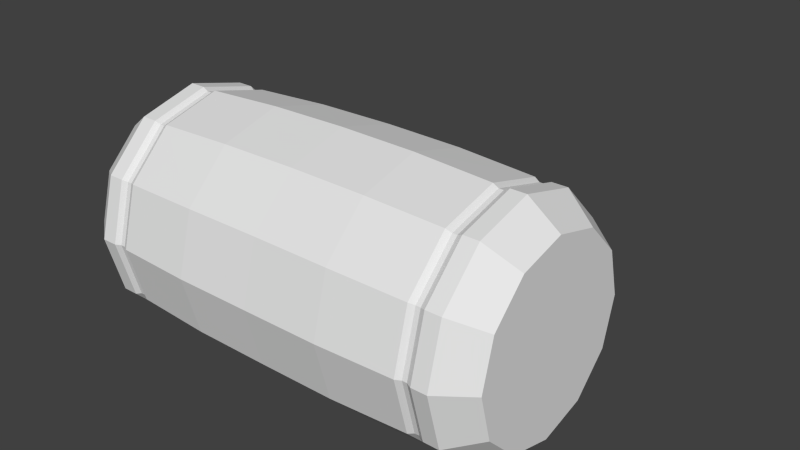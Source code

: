 # Source: Model_Source.blend  (saved by Blender 2.75.0; exported with 4.5.12 LTS)
import bpy
from mathutils import Matrix  # noqa: F401  (used for matrix-valued properties, if any)

bpy.ops.wm.read_factory_settings(use_empty=True)
scene = bpy.context.scene
scene.name = 'Scene'

# ---- collections
col_collection_1 = bpy.data.collections.new('Collection 1'); scene.collection.children.link(col_collection_1)
col_collection_2 = bpy.data.collections.new('Collection 2'); scene.collection.children.link(col_collection_2)
col_collection_2.hide_render = True
col_collection_2.hide_viewport = True

# ---- world
world_world = bpy.data.worlds.new('World'); scene.world = world_world
world_world.color = (0.05088, 0.05088, 0.05088)
world_world.use_sun_shadow = False
world_world.sun_shadow_jitter_overblur = 0.0
world_world.cycles.sampling_method = 'MANUAL'
world_world.cycles.sample_map_resolution = 256

# ---- meshes
me_cylinder_001 = bpy.data.meshes.new('Cylinder.001')
me_cylinder_001.from_pydata([(1.0, 0.75, 0.75), (1.0, 0.6495, 0.375), (1.0, 0.375, 0.1005), (1.0, -3.278e-08, 1.202e-07), (1.0, -0.375, 0.1005), (1.0, -0.6495, 0.375), (1.0, -0.75, 0.75), (1.0, -0.6495, 1.125), (1.0, -0.375, 1.4), (1.0, -3.487e-07, 1.5), (1.0, 0.375, 1.4), (1.0, 0.6495, 1.125), (1.1, 0.75, 0.75), (1.1, 0.6495, 0.375), (1.1, 0.375, 0.1005), (1.1, -3.278e-08, 1.278e-07), (1.1, -0.375, 0.1005), (1.1, -0.6495, 0.375), (1.1, -0.75, 0.75), (1.1, -0.6495, 1.125), (1.1, -0.375, 1.4), (1.1, -3.487e-07, 1.5), (1.1, 0.375, 1.4), (1.1, 0.6495, 1.125), (1.2, 0.75, 0.75), (1.2, 0.6495, 0.375), (1.2, 0.375, 0.1005), (1.2, -3.278e-08, 1.429e-07), (1.2, -0.375, 0.1005), (1.2, -0.6495, 0.375), (1.2, -0.75, 0.75), (1.2, -0.6495, 1.125), (1.2, -0.375, 1.4), (1.2, -3.487e-07, 1.5), (1.2, 0.375, 1.4), (1.2, 0.6495, 1.125), (1.035, 0.7313, 0.75), (1.035, 0.6333, 0.3844), (1.035, 0.3656, 0.1167), (1.035, -3.131e-08, 0.01875), (1.035, -0.3656, 0.1167), (1.035, -0.6333, 0.3844), (1.035, -0.7313, 0.75), (1.035, -0.6333, 1.116), (1.035, -0.3656, 1.383), (1.035, -3.4e-07, 1.481), (1.035, 0.3656, 1.383), (1.035, 0.6333, 1.116), (1.065, 0.7313, 0.75), (1.065, 0.6333, 0.3844), (1.065, 0.3656, 0.1167), (1.065, -3.131e-08, 0.01875), (1.065, -0.3656, 0.1167), (1.065, -0.6333, 0.3844), (1.065, -0.7313, 0.75), (1.065, -0.6333, 1.116), (1.065, -0.3656, 1.383), (1.065, -3.4e-07, 1.481), (1.065, 0.3656, 1.383), (1.065, 0.6333, 1.116), (1.4, 0.6, 0.75), (1.4, 0.5196, 0.45), (1.4, 0.3, 0.2304), (1.4, -4.709e-08, 0.15), (1.4, -0.3, 0.2304), (1.4, -0.5196, 0.45), (1.4, -0.6, 0.75), (1.4, -0.5196, 1.05), (1.4, -0.3, 1.27), (1.4, -2.998e-07, 1.35), (1.4, 0.3, 1.27), (1.4, 0.5196, 1.05), (0.5, 0.7602, 0.75), (0.5, 0.6584, 0.3699), (0.5, 0.3801, 0.09164), (0.5, 0.00633, -0.02758), (0.5, -0.3816, 0.07637), (0.5, -0.6656, 0.3604), (0.5, -0.7696, 0.7483), (0.5, -0.6656, 1.136), (0.5, -0.3816, 1.42), (0.5, 0.00633, 1.524), (0.5, 0.3943, 1.42), (0.5, 0.6584, 1.13), (-1.127, 1.763, 0.7606), (-5.662e-08, 0.75, 0.75), (-1.0, 0.75, 0.75), (-2.831e-08, 0.6495, 0.375), (-1.0, 0.6495, 0.375), (-7.586e-09, 0.375, 0.1005), (-1.0, 0.375, 0.1005), (2.587e-09, 0.01249, -0.03426), (-1.0, -3.278e-08, -3.079e-08), (-5.312e-09, -0.378, 0.07036), (-1.0, -0.375, 0.1005), (-2.689e-08, -0.6638, 0.3562), (-1.0, -0.6495, 0.375), (-5.637e-08, -0.7684, 0.7467), (-1.0, -0.75, 0.75), (-8.585e-08, -0.6638, 1.137), (-1.0, -0.6495, 1.125), (-1.074e-07, -0.378, 1.423), (-1.0, -0.375, 1.4), (-1.153e-07, 0.01249, 1.528), (-1.0, -3.487e-07, 1.5), (-1.074e-07, 0.4029, 1.423), (-1.0, 0.375, 1.4), (-8.494e-08, 0.6495, 1.125), (-1.0, 0.6495, 1.125), (-1.1, 0.75, 0.75), (-1.1, 0.6495, 0.375), (-1.1, 0.375, 0.1005), (-1.1, -3.278e-08, -3.834e-08), (-1.1, -0.375, 0.1005), (-1.1, -0.6495, 0.375), (-1.1, -0.75, 0.75), (-1.1, -0.6495, 1.125), (-1.1, -0.375, 1.4), (-1.1, -3.487e-07, 1.5), (-1.1, 0.375, 1.4), (-1.1, 0.6495, 1.125), (-1.2, 0.75, 0.75), (-1.2, 0.6495, 0.375), (-1.2, 0.375, 0.1005), (-1.2, -3.278e-08, -3.834e-08), (-1.2, -0.375, 0.1005), (-1.2, -0.6495, 0.375), (-1.2, -0.75, 0.75), (-1.2, -0.6495, 1.125), (-1.2, -0.375, 1.4), (-1.2, -3.487e-07, 1.5), (-1.2, 0.375, 1.4), (-1.2, 0.6495, 1.125), (-1.035, 0.7313, 0.75), (-1.035, 0.6333, 0.3844), (-1.035, 0.3656, 0.1167), (-1.035, -3.131e-08, 0.01875), (-1.035, -0.3656, 0.1167), (-1.035, -0.6333, 0.3844), (-1.035, -0.7313, 0.75), (-1.035, -0.6333, 1.116), (-1.035, -0.3656, 1.383), (-1.035, -3.4e-07, 1.481), (-1.035, 0.3656, 1.383), (-1.035, 0.6333, 1.116), (-1.065, 0.7313, 0.75), (-1.065, 0.6333, 0.3844), (-1.065, 0.3656, 0.1167), (-1.065, -3.131e-08, 0.01875), (-1.065, -0.3656, 0.1167), (-1.065, -0.6333, 0.3844), (-1.065, -0.7313, 0.75), (-1.065, -0.6333, 1.116), (-1.065, -0.3656, 1.383), (-1.065, -3.4e-07, 1.481), (-1.065, 0.3656, 1.383), (-1.065, 0.6333, 1.116), (-1.4, 0.6, 0.75), (-1.4, 0.5196, 0.45), (-1.4, 0.3, 0.2304), (-1.4, -4.709e-08, 0.15), (-1.4, -0.3, 0.2304), (-1.4, -0.5196, 0.45), (-1.4, -0.6, 0.75), (-1.4, -0.5196, 1.05), (-1.4, -0.3, 1.27), (-1.4, -2.998e-07, 1.35), (-1.4, 0.3, 1.27), (-1.4, 0.5196, 1.05), (-0.5, 0.7602, 0.75), (-0.5, 0.6584, 0.3699), (-0.5, 0.3801, 0.09164), (-0.5, 0.00633, -0.02758), (-0.5, -0.3816, 0.07637), (-0.5, -0.6656, 0.3604), (-0.5, -0.7696, 0.7483), (-0.5, -0.6656, 1.136), (-0.5, -0.3816, 1.42), (-0.5, 0.00633, 1.524), (-0.5, 0.3943, 1.42), (-0.5, 0.6584, 1.13), (1.127, 1.763, 0.7606)], [], [(72, 0, 1, 73), (73, 1, 2, 74), (74, 2, 3, 75), (75, 3, 4, 76), (76, 4, 5, 77), (77, 5, 6, 78), (78, 6, 7, 79), (79, 7, 8, 80), (80, 8, 9, 81), (81, 9, 10, 82), (15, 16, 52, 51), (83, 11, 0, 72), (82, 10, 11, 83), (18, 17, 29, 30), (22, 23, 59, 58), (1, 0, 36, 37), (14, 15, 51, 50), (8, 7, 43, 44), (3, 2, 38, 39), (21, 22, 58, 57), (13, 14, 50, 49), (20, 21, 57, 56), (10, 9, 45, 46), (5, 4, 40, 41), (12, 13, 49, 48), (29, 28, 64, 65), (15, 14, 26, 27), (22, 21, 33, 34), (19, 18, 30, 31), (16, 15, 27, 28), (23, 22, 34, 35), (13, 12, 24, 25), (20, 19, 31, 32), (17, 16, 28, 29), (12, 23, 35, 24), (14, 13, 25, 26), (21, 20, 32, 33), (42, 41, 53, 54), (41, 40, 52, 53), (40, 39, 51, 52), (36, 47, 59, 48), (37, 36, 48, 49), (39, 38, 50, 51), (47, 46, 58, 59), (38, 37, 49, 50), (46, 45, 57, 58), (45, 44, 56, 57), (44, 43, 55, 56), (43, 42, 54, 55), (6, 5, 41, 42), (11, 10, 46, 47), (23, 12, 48, 59), (16, 17, 53, 52), (4, 3, 39, 40), (9, 8, 44, 45), (17, 18, 54, 53), (18, 19, 55, 54), (2, 1, 37, 38), (7, 6, 42, 43), (0, 11, 47, 36), (19, 20, 56, 55), (61, 60, 71, 70, 69, 68, 67, 66, 65, 64, 63, 62), (24, 35, 71, 60), (26, 25, 61, 62), (33, 32, 68, 69), (30, 29, 65, 66), (27, 26, 62, 63), (34, 33, 69, 70), (31, 30, 66, 67), (28, 27, 63, 64), (35, 34, 70, 71), (25, 24, 60, 61), (32, 31, 67, 68), (105, 82, 83, 107), (107, 83, 72, 85), (103, 81, 82, 105), (101, 80, 81, 103), (99, 79, 80, 101), (97, 78, 79, 99), (95, 77, 78, 97), (93, 76, 77, 95), (91, 75, 76, 93), (89, 74, 75, 91), (87, 73, 74, 89), (85, 72, 73, 87), (169, 170, 88, 86), (170, 171, 90, 88), (171, 172, 92, 90), (172, 173, 94, 92), (173, 174, 96, 94), (174, 175, 98, 96), (175, 176, 100, 98), (176, 177, 102, 100), (177, 178, 104, 102), (178, 179, 106, 104), (112, 148, 149, 113), (180, 169, 86, 108), (179, 180, 108, 106), (115, 127, 126, 114), (119, 155, 156, 120), (88, 134, 133, 86), (111, 147, 148, 112), (102, 141, 140, 100), (92, 136, 135, 90), (118, 154, 155, 119), (110, 146, 147, 111), (117, 153, 154, 118), (106, 143, 142, 104), (96, 138, 137, 94), (109, 145, 146, 110), (126, 162, 161, 125), (112, 124, 123, 111), (119, 131, 130, 118), (116, 128, 127, 115), (113, 125, 124, 112), (120, 132, 131, 119), (110, 122, 121, 109), (117, 129, 128, 116), (114, 126, 125, 113), (109, 121, 132, 120), (111, 123, 122, 110), (118, 130, 129, 117), (139, 151, 150, 138), (138, 150, 149, 137), (137, 149, 148, 136), (133, 145, 156, 144), (134, 146, 145, 133), (136, 148, 147, 135), (144, 156, 155, 143), (135, 147, 146, 134), (143, 155, 154, 142), (142, 154, 153, 141), (141, 153, 152, 140), (140, 152, 151, 139), (98, 139, 138, 96), (108, 144, 143, 106), (120, 156, 145, 109), (113, 149, 150, 114), (94, 137, 136, 92), (104, 142, 141, 102), (114, 150, 151, 115), (115, 151, 152, 116), (90, 135, 134, 88), (100, 140, 139, 98), (86, 133, 144, 108), (116, 152, 153, 117), (158, 159, 160, 161, 162, 163, 164, 165, 166, 167, 168, 157), (121, 157, 168, 132), (123, 159, 158, 122), (130, 166, 165, 129), (127, 163, 162, 126), (124, 160, 159, 123), (131, 167, 166, 130), (128, 164, 163, 127), (125, 161, 160, 124), (132, 168, 167, 131), (122, 158, 157, 121), (129, 165, 164, 128), (105, 107, 180, 179), (107, 85, 169, 180), (103, 105, 179, 178), (101, 103, 178, 177), (99, 101, 177, 176), (97, 99, 176, 175), (95, 97, 175, 174), (93, 95, 174, 173), (91, 93, 173, 172), (89, 91, 172, 171), (87, 89, 171, 170), (85, 87, 170, 169)])
_uv = me_cylinder_001.uv_layers.new(name='UVMap')
_uv.uv.foreach_set('vector', [0.2664, 0.7461, 0.2651, 0.9984, 0.2126, 0.9946, 0.2139, 0.7429, 0.2139, 0.7429, 0.2126, 0.9946, 0.1602, 0.9911, 0.1614, 0.7396, 0.1614, 0.7396, 0.1602, 0.9911, 0.1078, 0.988, 0.1091, 0.7363, 0.1091, 0.7363, 0.1078, 0.988, 0.05547, 0.9888, 0.05544, 0.737, 0.05544, 0.737, 0.05547, 0.9888, 0.00321, 0.9934, 0.00149, 0.7408, 0.3158, 0.2623, 0.3124, 0.5156, 0.2614, 0.5091, 0.2633, 0.257, 0.2633, 0.257, 0.2614, 0.5091, 0.2104, 0.505, 0.2111, 0.2538, 0.2111, 0.2538, 0.2104, 0.505, 0.1594, 0.5034, 0.159, 0.2518, 0.159, 0.2518, 0.1594, 0.5034, 0.1084, 0.5041, 0.1069, 0.2522, 0.1069, 0.2522, 0.1084, 0.5041, 0.05741, 0.5079, 0.05471, 0.2554, 0.4632, 0.4729, 0.4569, 0.4753, 0.4568, 0.4734, 0.4631, 0.471, 0.3193, 0.7491, 0.3176, 1.003, 0.2651, 0.9984, 0.2664, 0.7461, 0.05471, 0.2554, 0.05741, 0.5079, 0.006322, 0.5156, 0.003456, 0.2622, 0.1584, 0.1288, 0.01418, 0.1288, 0.01418, 7.269e-05, 0.1584, 7.269e-05, 0.5199, 0.4892, 0.5263, 0.4855, 0.5263, 0.4874, 0.52, 0.4911, 0.4758, 0.468, 0.4821, 0.4708, 0.482, 0.4727, 0.4757, 0.4699, 0.4694, 0.4722, 0.4632, 0.4729, 0.4631, 0.471, 0.4694, 0.4703, 0.5074, 0.4976, 0.501, 0.4965, 0.5011, 0.4946, 0.5074, 0.4956, 0.4631, 0.4676, 0.4695, 0.4669, 0.4695, 0.4688, 0.4631, 0.4695, 0.5136, 0.4916, 0.5199, 0.4892, 0.52, 0.4911, 0.5137, 0.4935, 0.4756, 0.4732, 0.4694, 0.4722, 0.4694, 0.4703, 0.4757, 0.4713, 0.5074, 0.4922, 0.5136, 0.4916, 0.5137, 0.4935, 0.5074, 0.4942, 0.5202, 0.4945, 0.5138, 0.4969, 0.5137, 0.495, 0.5201, 0.4926, 0.4502, 0.4737, 0.4566, 0.4699, 0.4567, 0.4719, 0.4504, 0.4756, 0.4818, 0.4761, 0.4756, 0.4732, 0.4757, 0.4713, 0.4819, 0.4741, 0.000101, 0.387, 0.07016, 0.1792, 0.1072, 0.3337, 0.05116, 0.4999, 0.01666, 0.379, 0.09165, 0.379, 0.09165, 0.5078, 0.01666, 0.5078, 0.2416, 0.3788, 0.1666, 0.3788, 0.1666, 0.2501, 0.2416, 0.2501, 0.3027, 0.1288, 0.1584, 0.1288, 0.1584, 7.269e-05, 0.3027, 7.254e-05, 0.1584, 0.129, 0.3027, 0.129, 0.3027, 0.2578, 0.1584, 0.2578, 0.3166, 0.3788, 0.2416, 0.3788, 0.2416, 0.2501, 0.3166, 0.2501, 0.1666, 0.379, 0.2416, 0.379, 0.2416, 0.5078, 0.1666, 0.5078, 0.09165, 0.3788, 0.01666, 0.3788, 0.01666, 0.2501, 0.09165, 0.2501, 0.01418, 0.129, 0.1584, 0.129, 0.1584, 0.2578, 0.01418, 0.2578, 0.2416, 0.379, 0.3166, 0.379, 0.3166, 0.5078, 0.2416, 0.5078, 0.09165, 0.379, 0.1666, 0.379, 0.1666, 0.5078, 0.09165, 0.5078, 0.1666, 0.3788, 0.09165, 0.3788, 0.09165, 0.2501, 0.1666, 0.2501, 0.777, 0.5508, 0.7708, 0.5466, 0.7709, 0.5452, 0.7771, 0.5494, 0.7326, 0.5347, 0.7389, 0.531, 0.739, 0.5325, 0.7327, 0.5361, 0.7389, 0.531, 0.7453, 0.5286, 0.7453, 0.53, 0.739, 0.5325, 0.7642, 0.5317, 0.7704, 0.536, 0.7702, 0.5374, 0.7641, 0.5332, 0.7579, 0.5289, 0.7642, 0.5317, 0.7641, 0.5332, 0.7579, 0.5304, 0.7453, 0.5286, 0.7516, 0.5279, 0.7516, 0.5293, 0.7453, 0.53, 0.8086, 0.5479, 0.8023, 0.5516, 0.8022, 0.5501, 0.8085, 0.5465, 0.7516, 0.5279, 0.7579, 0.5289, 0.7579, 0.5304, 0.7516, 0.5293, 0.8023, 0.5516, 0.7959, 0.554, 0.7959, 0.5526, 0.8022, 0.5501, 0.7959, 0.554, 0.7896, 0.5547, 0.7896, 0.5532, 0.7959, 0.5526, 0.7896, 0.5547, 0.7833, 0.5536, 0.7833, 0.5522, 0.7896, 0.5532, 0.7833, 0.5536, 0.777, 0.5508, 0.7771, 0.5494, 0.7833, 0.5522, 0.4947, 0.4937, 0.4884, 0.4893, 0.4887, 0.4875, 0.4948, 0.4918, 0.5266, 0.4908, 0.5202, 0.4945, 0.5201, 0.4926, 0.5264, 0.4889, 0.488, 0.4804, 0.4818, 0.4761, 0.4819, 0.4741, 0.4881, 0.4783, 0.4569, 0.4753, 0.4505, 0.479, 0.4505, 0.4771, 0.4568, 0.4734, 0.4566, 0.4699, 0.4631, 0.4676, 0.4631, 0.4695, 0.4567, 0.4719, 0.5138, 0.4969, 0.5074, 0.4976, 0.5074, 0.4956, 0.5137, 0.495, 0.4888, 0.4841, 0.4951, 0.4884, 0.4949, 0.4903, 0.4888, 0.4861, 0.4951, 0.4884, 0.5012, 0.4912, 0.5011, 0.4931, 0.4949, 0.4903, 0.4695, 0.4669, 0.4758, 0.468, 0.4757, 0.4699, 0.4695, 0.4688, 0.501, 0.4965, 0.4947, 0.4937, 0.4948, 0.4918, 0.5011, 0.4946, 0.4821, 0.4708, 0.4884, 0.4751, 0.4882, 0.4769, 0.482, 0.4727, 0.5012, 0.4912, 0.5074, 0.4922, 0.5074, 0.4942, 0.5011, 0.4931, 0.2342, 0.5736, 0.2081, 0.7091, 0.1629, 0.7873, 0.1108, 0.7873, 0.06559, 0.7091, 0.03951, 0.5736, 0.03951, 0.4171, 0.06559, 0.2816, 0.1108, 0.2033, 0.1629, 0.2033, 0.2081, 0.2816, 0.2342, 0.4171, 0.2219, 0.1792, 0.2919, 0.387, 0.2409, 0.4999, 0.1848, 0.3337, 0.03664, 0.000101, 0.1339, 0.04599, 0.1145, 0.2271, 0.03664, 0.1904, 0.1548, 0.954, 0.05747, 0.9999, 0.05747, 0.8096, 0.1353, 0.7729, 0.07016, 0.8208, 0.000101, 0.613, 0.05116, 0.5001, 0.1072, 0.6663, 0.1581, 0.04599, 0.2554, 0.000101, 0.2554, 0.1904, 0.1775, 0.2271, 0.2427, 0.8208, 0.1548, 0.954, 0.1353, 0.7729, 0.2057, 0.6663, 0.1581, 0.954, 0.07016, 0.8208, 0.1072, 0.6663, 0.1775, 0.7729, 0.07016, 0.1792, 0.1581, 0.04599, 0.1775, 0.2271, 0.1072, 0.3337, 0.3128, 0.613, 0.2427, 0.8208, 0.2057, 0.6663, 0.2617, 0.5001, 0.1339, 0.04599, 0.2219, 0.1792, 0.1848, 0.3337, 0.1145, 0.2271, 0.2554, 0.9999, 0.1581, 0.954, 0.1775, 0.7729, 0.2554, 0.8096, 0.05242, 0.004056, 0.05471, 0.2554, 0.003456, 0.2622, 0.001777, 0.009727, 0.3197, 0.4966, 0.3193, 0.7491, 0.2664, 0.7461, 0.2674, 0.4946, 0.1055, 0.0008248, 0.1069, 0.2522, 0.05471, 0.2554, 0.05242, 0.004056, 0.1586, 0.000193, 0.159, 0.2518, 0.1069, 0.2522, 0.1055, 0.0008248, 0.2117, 0.001723, 0.2111, 0.2538, 0.159, 0.2518, 0.1586, 0.000193, 0.2648, 0.005297, 0.2633, 0.257, 0.2111, 0.2538, 0.2117, 0.001723, 0.3178, 0.009762, 0.3158, 0.2623, 0.2633, 0.257, 0.2648, 0.005297, 0.05583, 0.4847, 0.05544, 0.737, 0.00149, 0.7408, 0.001129, 0.4871, 0.1105, 0.4847, 0.1091, 0.7363, 0.05544, 0.737, 0.05583, 0.4847, 0.1627, 0.4881, 0.1614, 0.7396, 0.1091, 0.7363, 0.1105, 0.4847, 0.215, 0.4915, 0.2139, 0.7429, 0.1614, 0.7396, 0.1627, 0.4881, 0.2674, 0.4946, 0.2664, 0.7461, 0.2139, 0.7429, 0.215, 0.4915, 0.2664, 0.7461, 0.2139, 0.7429, 0.2126, 0.9946, 0.2651, 0.9984, 0.2139, 0.7429, 0.1614, 0.7396, 0.1602, 0.9911, 0.2126, 0.9946, 0.1614, 0.7396, 0.1091, 0.7363, 0.1078, 0.988, 0.1602, 0.9911, 0.1091, 0.7363, 0.05544, 0.737, 0.05547, 0.9888, 0.1078, 0.988, 0.05544, 0.737, 0.00149, 0.7408, 0.00321, 0.9934, 0.05547, 0.9888, 0.3158, 0.2623, 0.2633, 0.257, 0.2614, 0.5091, 0.3124, 0.5156, 0.2633, 0.257, 0.2111, 0.2538, 0.2104, 0.505, 0.2614, 0.5091, 0.2111, 0.2538, 0.159, 0.2518, 0.1594, 0.5034, 0.2104, 0.505, 0.159, 0.2518, 0.1069, 0.2522, 0.1084, 0.5041, 0.1594, 0.5034, 0.1069, 0.2522, 0.05471, 0.2554, 0.05741, 0.5079, 0.1084, 0.5041, 0.4632, 0.4729, 0.4631, 0.471, 0.4568, 0.4734, 0.4569, 0.4753, 0.3193, 0.7491, 0.2664, 0.7461, 0.2651, 0.9984, 0.3176, 1.003, 0.05471, 0.2554, 0.003456, 0.2622, 0.006322, 0.5156, 0.05741, 0.5079, 0.1584, 0.1288, 0.1584, 7.269e-05, 0.01418, 7.269e-05, 0.01418, 0.1288, 0.5199, 0.4892, 0.52, 0.4911, 0.5263, 0.4874, 0.5263, 0.4855, 0.4758, 0.468, 0.4757, 0.4699, 0.482, 0.4727, 0.4821, 0.4708, 0.4694, 0.4722, 0.4694, 0.4703, 0.4631, 0.471, 0.4632, 0.4729, 0.5074, 0.4976, 0.5074, 0.4956, 0.5011, 0.4946, 0.501, 0.4965, 0.4631, 0.4676, 0.4631, 0.4695, 0.4695, 0.4688, 0.4695, 0.4669, 0.5136, 0.4916, 0.5137, 0.4935, 0.52, 0.4911, 0.5199, 0.4892, 0.4756, 0.4732, 0.4757, 0.4713, 0.4694, 0.4703, 0.4694, 0.4722, 0.5074, 0.4922, 0.5074, 0.4942, 0.5137, 0.4935, 0.5136, 0.4916, 0.5202, 0.4945, 0.5201, 0.4926, 0.5137, 0.495, 0.5138, 0.4969, 0.4502, 0.4737, 0.4504, 0.4756, 0.4567, 0.4719, 0.4566, 0.4699, 0.4818, 0.4761, 0.4819, 0.4741, 0.4757, 0.4713, 0.4756, 0.4732, 0.000101, 0.387, 0.05116, 0.4999, 0.1072, 0.3337, 0.07016, 0.1792, 0.01666, 0.379, 0.01666, 0.5078, 0.09165, 0.5078, 0.09165, 0.379, 0.2416, 0.3788, 0.2416, 0.2501, 0.1666, 0.2501, 0.1666, 0.3788, 0.3027, 0.1288, 0.3027, 7.254e-05, 0.1584, 7.269e-05, 0.1584, 0.1288, 0.1584, 0.129, 0.1584, 0.2578, 0.3027, 0.2578, 0.3027, 0.129, 0.3166, 0.3788, 0.3166, 0.2501, 0.2416, 0.2501, 0.2416, 0.3788, 0.1666, 0.379, 0.1666, 0.5078, 0.2416, 0.5078, 0.2416, 0.379, 0.09165, 0.3788, 0.09165, 0.2501, 0.01666, 0.2501, 0.01666, 0.3788, 0.01418, 0.129, 0.01418, 0.2578, 0.1584, 0.2578, 0.1584, 0.129, 0.2416, 0.379, 0.2416, 0.5078, 0.3166, 0.5078, 0.3166, 0.379, 0.09165, 0.379, 0.09165, 0.5078, 0.1666, 0.5078, 0.1666, 0.379, 0.1666, 0.3788, 0.1666, 0.2501, 0.09165, 0.2501, 0.09165, 0.3788, 0.777, 0.5508, 0.7771, 0.5494, 0.7709, 0.5452, 0.7708, 0.5466, 0.7326, 0.5347, 0.7327, 0.5361, 0.739, 0.5325, 0.7389, 0.531, 0.7389, 0.531, 0.739, 0.5325, 0.7453, 0.53, 0.7453, 0.5286, 0.7642, 0.5317, 0.7641, 0.5332, 0.7702, 0.5374, 0.7704, 0.536, 0.7579, 0.5289, 0.7579, 0.5304, 0.7641, 0.5332, 0.7642, 0.5317, 0.7453, 0.5286, 0.7453, 0.53, 0.7516, 0.5293, 0.7516, 0.5279, 0.8086, 0.5479, 0.8085, 0.5465, 0.8022, 0.5501, 0.8023, 0.5516, 0.7516, 0.5279, 0.7516, 0.5293, 0.7579, 0.5304, 0.7579, 0.5289, 0.8023, 0.5516, 0.8022, 0.5501, 0.7959, 0.5526, 0.7959, 0.554, 0.7959, 0.554, 0.7959, 0.5526, 0.7896, 0.5532, 0.7896, 0.5547, 0.7896, 0.5547, 0.7896, 0.5532, 0.7833, 0.5522, 0.7833, 0.5536, 0.7833, 0.5536, 0.7833, 0.5522, 0.7771, 0.5494, 0.777, 0.5508, 0.4947, 0.4937, 0.4948, 0.4918, 0.4887, 0.4875, 0.4884, 0.4893, 0.5266, 0.4908, 0.5264, 0.4889, 0.5201, 0.4926, 0.5202, 0.4945, 0.488, 0.4804, 0.4881, 0.4783, 0.4819, 0.4741, 0.4818, 0.4761, 0.4569, 0.4753, 0.4568, 0.4734, 0.4505, 0.4771, 0.4505, 0.479, 0.4566, 0.4699, 0.4567, 0.4719, 0.4631, 0.4695, 0.4631, 0.4676, 0.5138, 0.4969, 0.5137, 0.495, 0.5074, 0.4956, 0.5074, 0.4976, 0.4888, 0.4841, 0.4888, 0.4861, 0.4949, 0.4903, 0.4951, 0.4884, 0.4951, 0.4884, 0.4949, 0.4903, 0.5011, 0.4931, 0.5012, 0.4912, 0.4695, 0.4669, 0.4695, 0.4688, 0.4757, 0.4699, 0.4758, 0.468, 0.501, 0.4965, 0.5011, 0.4946, 0.4948, 0.4918, 0.4947, 0.4937, 0.4821, 0.4708, 0.482, 0.4727, 0.4882, 0.4769, 0.4884, 0.4751, 0.5012, 0.4912, 0.5011, 0.4931, 0.5074, 0.4942, 0.5074, 0.4922, 0.2342, 0.5736, 0.2342, 0.4171, 0.2081, 0.2816, 0.1629, 0.2033, 0.1108, 0.2033, 0.06559, 0.2816, 0.03951, 0.4171, 0.03951, 0.5736, 0.06559, 0.7091, 0.1108, 0.7873, 0.1629, 0.7873, 0.2081, 0.7091, 0.2219, 0.1792, 0.1848, 0.3337, 0.2409, 0.4999, 0.2919, 0.387, 0.03664, 0.000101, 0.03664, 0.1904, 0.1145, 0.2271, 0.1339, 0.04599, 0.1548, 0.954, 0.1353, 0.7729, 0.05747, 0.8096, 0.05747, 0.9999, 0.07016, 0.8208, 0.1072, 0.6663, 0.05116, 0.5001, 0.000101, 0.613, 0.1581, 0.04599, 0.1775, 0.2271, 0.2554, 0.1904, 0.2554, 0.000101, 0.2427, 0.8208, 0.2057, 0.6663, 0.1353, 0.7729, 0.1548, 0.954, 0.1581, 0.954, 0.1775, 0.7729, 0.1072, 0.6663, 0.07016, 0.8208, 0.07016, 0.1792, 0.1072, 0.3337, 0.1775, 0.2271, 0.1581, 0.04599, 0.3128, 0.613, 0.2617, 0.5001, 0.2057, 0.6663, 0.2427, 0.8208, 0.1339, 0.04599, 0.1145, 0.2271, 0.1848, 0.3337, 0.2219, 0.1792, 0.2554, 0.9999, 0.2554, 0.8096, 0.1775, 0.7729, 0.1581, 0.954, 0.05242, 0.004056, 0.001777, 0.009727, 0.003456, 0.2622, 0.05471, 0.2554, 0.3197, 0.4966, 0.2674, 0.4946, 0.2664, 0.7461, 0.3193, 0.7491, 0.1055, 0.0008248, 0.05242, 0.004056, 0.05471, 0.2554, 0.1069, 0.2522, 0.1586, 0.000193, 0.1055, 0.0008248, 0.1069, 0.2522, 0.159, 0.2518, 0.2117, 0.001723, 0.1586, 0.000193, 0.159, 0.2518, 0.2111, 0.2538, 0.2648, 0.005297, 0.2117, 0.001723, 0.2111, 0.2538, 0.2633, 0.257, 0.3178, 0.009762, 0.2648, 0.005297, 0.2633, 0.257, 0.3158, 0.2623, 0.05583, 0.4847, 0.001129, 0.4871, 0.00149, 0.7408, 0.05544, 0.737, 0.1105, 0.4847, 0.05583, 0.4847, 0.05544, 0.737, 0.1091, 0.7363, 0.1627, 0.4881, 0.1105, 0.4847, 0.1091, 0.7363, 0.1614, 0.7396, 0.215, 0.4915, 0.1627, 0.4881, 0.1614, 0.7396, 0.2139, 0.7429, 0.2674, 0.4946, 0.215, 0.4915, 0.2139, 0.7429, 0.2664, 0.7461])
me_cylinder_001.use_remesh_preserve_volume = False
me_cylinder_001.use_remesh_preserve_attributes = False
me_cylinder_001.use_mirror_vertex_groups = False
me_cylinder_001.update()
me_cylinder_002 = bpy.data.meshes.new('Cylinder.002')
me_cylinder_002.from_pydata([(1.2, 0.3744, 0.1068), (1.2, -0.003545, 1.492), (1.2, 0.6404, 0.3775), (1.2, 0.01401, 0.002919), (1.2, -0.6443, 0.3679), (1.2, 0.6217, 0.4199), (1.2, -0.3698, 0.09879), (1.2, 0.6455, 1.119), (1.2, -0.3669, 1.403), (1.2, 0.7035, 0.775), (1.2, 0.3, 0.2304), (1.2, 0.02503, 0.04652), (1.2, -0.3, 0.2304), (1.2, -0.5196, 0.45), (1.2, -0.7416, 0.7501), (1.2, -0.6454, 1.125), (1.2, -0.3, 1.27), (1.2, 0.3714, 1.393), (-1.2, 1.763, 0.7606), (1.2, 0.7412, 0.749), (-1.2, 0.3725, 0.107), (-1.2, -0.6433, 0.375), (-1.2, 0.006959, 1.495), (-1.2, 0.6421, 0.3755), (-1.2, -0.3741, 0.1092), (-1.2, -0.3742, 1.391), (-1.2, 0.3899, 1.392), (-1.2, 0.6437, 1.12), (-1.2, 0.3, 0.2304), (-1.2, 0.000209, 0.007522), (-1.2, -0.5196, 0.45), (-1.2, -0.747, 0.7495), (-1.2, -0.6446, 1.118), (-1.2, -0.02503, 1.453), (-1.2, 0.3, 1.27), (-1.2, 0.7442, 0.75), (1.2, 1.763, 0.7606), (-8.941e-08, 0.6412, 0.3765), (2.682e-07, 0.6446, 1.12), (-8.941e-08, 0.3734, 0.1069), (0.0, -0.7443, 0.7498), (-8.941e-08, 0.007111, 0.005221), (2.682e-07, 0.001707, 1.494), (2.682e-07, -0.18, 1.449), (-8.941e-08, -0.372, 0.104), (2.682e-07, 0.3806, 1.393), (-8.941e-08, -0.6438, 0.3715), (-8.941e-08, 0.5177, 1.256), (-8.941e-08, -0.645, 1.122), (-2.682e-07, -0.6962, 0.9373), (2.682e-07, 0.7427, 0.7495), (2.682e-07, -0.3705, 1.397), (0.0, -0.6956, 0.5587)], [], [(2, 19, 9, 5), (3, 11, 6), (45, 42, 1, 17), (2, 5, 0), (5, 9, 7, 17, 1, 16, 15, 14, 13, 12, 11, 10), (8, 16, 1), (14, 4, 13), (11, 0, 10), (45, 17, 7, 47), (38, 7, 19, 50), (31, 40, 49), (52, 40, 31), (21, 30, 24), (26, 33, 22), (23, 28, 29, 24, 30, 31, 32, 25, 33, 34, 27, 35), (27, 34, 26), (47, 7, 38), (32, 48, 51, 25), (44, 46, 21, 24), (31, 49, 48, 32), (41, 44, 24, 29), (0, 3, 41, 39), (2, 0, 39, 37), (19, 2, 37, 50), (3, 0, 11), (19, 7, 9), (0, 5, 10), (6, 11, 12), (8, 15, 16), (22, 43, 42), (13, 4, 6, 12), (22, 33, 25), (20, 28, 23), (21, 31, 30), (20, 29, 28), (26, 34, 33), (25, 51, 43, 22), (52, 31, 21, 46), (48, 15, 8, 51), (49, 15, 48), (39, 41, 29, 20), (50, 37, 23, 35), (43, 8, 1, 42), (4, 52, 46), (26, 22, 42, 45), (26, 45, 47), (40, 14, 15, 49), (26, 47, 38, 27), (6, 4, 46, 44), (3, 6, 44, 41), (37, 39, 20, 23), (51, 8, 43), (27, 38, 50, 35), (4, 14, 40, 52)])
_uv = me_cylinder_002.uv_layers.new(name='UVMap')
_uv.uv.foreach_set('vector', [0.3028, 0.4087, 0.3026, 0.6005, 0.3029, 0.6089, 0.3029, 0.4262, 0.3068, 0.09934, 0.3068, 0.1248, 0.3106, 0.0513, 0.1852, 0.901, 0.1767, 0.938, 0.3099, 0.9367, 0.3063, 0.9006, 0.3028, 0.4087, 0.3029, 0.4262, 0.3042, 0.2312, 0.3029, 0.4262, 0.3029, 0.6089, 0.3038, 0.7748, 0.3063, 0.9006, 0.3099, 0.9367, 0.3125, 0.7745, 0.3163, 0.6349, 0.3165, 0.3598, 0.313, 0.22, 0.3101, 0.1453, 0.3068, 0.1248, 0.3049, 0.278, 0.3136, 0.8552, 0.3125, 0.7745, 0.3099, 0.9367, 0.3165, 0.3598, 0.3143, 0.1354, 0.313, 0.22, 0.3068, 0.1248, 0.3042, 0.2312, 0.3049, 0.278, 0.1852, 0.901, 0.3063, 0.9006, 0.3038, 0.7748, 0.1883, 0.8359, 0.191, 0.7749, 0.3038, 0.7748, 0.3026, 0.6005, 0.1939, 0.601, 0.004632, 0.3581, 0.1607, 0.359, 0.161, 0.4969, 0.1635, 0.2439, 0.1607, 0.359, 0.004632, 0.3581, 0.01813, 0.1401, 0.02543, 0.22, 0.039, 0.05605, 0.06463, 0.9013, 0.04262, 0.9119, 0.04392, 0.9394, 0.08433, 0.408, 0.07171, 0.278, 0.06014, 0.09837, 0.039, 0.05605, 0.02543, 0.22, 0.004632, 0.3581, 0.006459, 0.6303, 0.02175, 0.8467, 0.04262, 0.9119, 0.06162, 0.8275, 0.07817, 0.775, 0.08517, 0.6014, 0.07817, 0.775, 0.06162, 0.8275, 0.06463, 0.9013, 0.1883, 0.8359, 0.3038, 0.7748, 0.191, 0.7749, 0.006459, 0.6303, 0.1613, 0.6326, 0.1678, 0.851, 0.02175, 0.8467, 0.1749, 0.05367, 0.1662, 0.1378, 0.01813, 0.1401, 0.039, 0.05605, 0.004632, 0.3581, 0.161, 0.4969, 0.1613, 0.6326, 0.006459, 0.6303, 0.1837, 0.09885, 0.1749, 0.05367, 0.039, 0.05605, 0.06014, 0.09837, 0.3042, 0.2312, 0.3068, 0.09934, 0.1837, 0.09885, 0.1901, 0.231, 0.3028, 0.4087, 0.3042, 0.2312, 0.1901, 0.231, 0.1935, 0.4083, 0.3026, 0.6005, 0.3028, 0.4087, 0.1935, 0.4083, 0.1939, 0.601, 0.3068, 0.09934, 0.3042, 0.2312, 0.3068, 0.1248, 0.3026, 0.6005, 0.3038, 0.7748, 0.3029, 0.6089, 0.3042, 0.2312, 0.3029, 0.4262, 0.3049, 0.278, 0.3106, 0.0513, 0.3068, 0.1248, 0.3101, 0.1453, 0.3136, 0.8552, 0.3163, 0.6349, 0.3125, 0.7745, 0.04392, 0.9394, 0.1725, 0.8992, 0.1767, 0.938, 0.313, 0.22, 0.3143, 0.1354, 0.3106, 0.0513, 0.3101, 0.1453, 0.04392, 0.9394, 0.04262, 0.9119, 0.02175, 0.8467, 0.0759, 0.2309, 0.07171, 0.278, 0.08433, 0.408, 0.01813, 0.1401, 0.004632, 0.3581, 0.02543, 0.22, 0.0759, 0.2309, 0.06014, 0.09837, 0.07171, 0.278, 0.06463, 0.9013, 0.06162, 0.8275, 0.04262, 0.9119, 0.02175, 0.8467, 0.1678, 0.851, 0.1725, 0.8992, 0.04392, 0.9394, 0.1635, 0.2439, 0.004632, 0.3581, 0.01813, 0.1401, 0.1662, 0.1378, 0.1613, 0.6326, 0.3163, 0.6349, 0.3136, 0.8552, 0.1678, 0.851, 0.161, 0.4969, 0.3163, 0.6349, 0.1613, 0.6326, 0.1901, 0.231, 0.1837, 0.09885, 0.06014, 0.09837, 0.0759, 0.2309, 0.1939, 0.601, 0.1935, 0.4083, 0.08433, 0.408, 0.08517, 0.6014, 0.1725, 0.8992, 0.3136, 0.8552, 0.3099, 0.9367, 0.1767, 0.938, 0.3143, 0.1354, 0.1635, 0.2439, 0.1662, 0.1378, 0.06463, 0.9013, 0.04392, 0.9394, 0.1767, 0.938, 0.1852, 0.901, 0.06463, 0.9013, 0.1852, 0.901, 0.1883, 0.8359, 0.1607, 0.359, 0.3165, 0.3598, 0.3163, 0.6349, 0.161, 0.4969, 0.06463, 0.9013, 0.1883, 0.8359, 0.191, 0.7749, 0.07817, 0.775, 0.3106, 0.0513, 0.3143, 0.1354, 0.1662, 0.1378, 0.1749, 0.05367, 0.3068, 0.09934, 0.3106, 0.0513, 0.1749, 0.05367, 0.1837, 0.09885, 0.1935, 0.4083, 0.1901, 0.231, 0.0759, 0.2309, 0.08433, 0.408, 0.1678, 0.851, 0.3136, 0.8552, 0.1725, 0.8992, 0.07817, 0.775, 0.191, 0.7749, 0.1939, 0.601, 0.08517, 0.6014, 0.3143, 0.1354, 0.3165, 0.3598, 0.1607, 0.359, 0.1635, 0.2439])
me_cylinder_002.use_remesh_preserve_volume = False
me_cylinder_002.use_remesh_preserve_attributes = False
me_cylinder_002.use_mirror_vertex_groups = False
me_cylinder_002.update()

# ---- objects
ob_model_0 = bpy.data.objects.new('Model_0', me_cylinder_001)
ob_model_1 = bpy.data.objects.new('Model_1', me_cylinder_002)

# ---- transforms, parenting, visibility, modifiers, constraints
ob_model_0.location = (0.0, 0.0, 0.0)
ob_model_0.lineart.crease_threshold = 0.0
ob_model_1.location = (0.0, 0.0, 0.0)
ob_model_1.lineart.crease_threshold = 0.0

# ---- collection membership
col_collection_1.objects.link(ob_model_0)
col_collection_2.objects.link(ob_model_1)

# ---- scene / render settings (as saved in the file)
scene.frame_start = 1; scene.frame_end = 250; scene.frame_set(1)
scene.render.engine = 'BLENDER_EEVEE_NEXT'
scene.render.resolution_percentage = 50
scene.render.dither_intensity = 0.0
scene.cycles.use_denoising = False
scene.cycles.samples = 10
scene.cycles.sampling_pattern = 'TABULATED_SOBOL'
scene.cycles.light_sampling_threshold = 0.0
scene.cycles.use_adaptive_sampling = False
scene.cycles.use_light_tree = False
scene.cycles.blur_glossy = 0.0
scene.cycles.pixel_filter_type = 'GAUSSIAN'
scene.cycles.sample_clamp_indirect = 0.0
scene.view_settings.view_transform = 'Standard'
bpy.context.view_layer.update()

# ---- added for rendering (the .blend has no active camera and no usable light): camera, sun
cam_auto = bpy.data.cameras.new('AutoCamera')
cam_auto.lens = 50.0
cam_auto.sensor_width = 36.0
cam_auto.clip_end = 1000.0
ob_auto_camera = bpy.data.objects.new('AutoCamera', cam_auto)
scene.collection.objects.link(ob_auto_camera)
ob_auto_camera.location = (3.78015, -4.03951, 3.77077)
ob_auto_camera.rotation_euler = (1.09748, -7.21219e-08, 0.694738)
scene.camera = ob_auto_camera
light_auto_sun = bpy.data.lights.new('AutoSun', 'SUN')
light_auto_sun.energy = 3.0
light_auto_sun.angle = 0.0523599
ob_auto_sun = bpy.data.objects.new('AutoSun', light_auto_sun)
scene.collection.objects.link(ob_auto_sun)
ob_auto_sun.rotation_euler = (0.872665, 0.174533, 0.523599)
bpy.context.view_layer.update()
